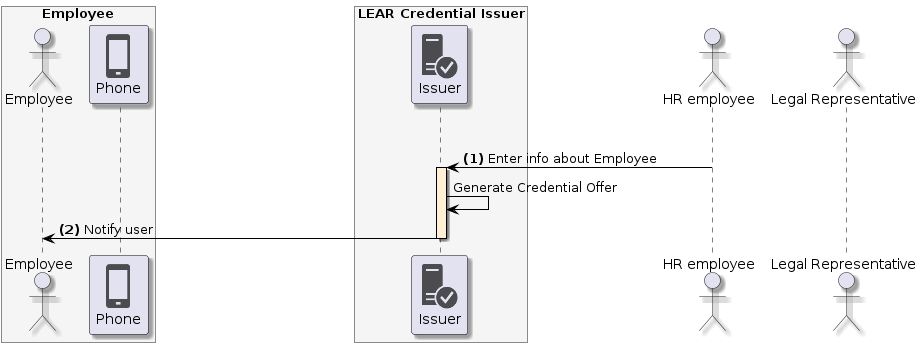

The diagram above was rendered by PlantUML. Its source (embedded in the PNG):
@startuml
skinparam shadowing true
skinparam ParticipantBorderColor black
skinparam arrowcolor black
skinparam SequenceLifeLineBorderColor black
skinparam SequenceLifeLineBackgroundColor PapayaWhip
!include <tupadr3/common>
!include <office/Servers/database_server>
!include <office/Servers/application_server>
!include <office/Concepts/firewall_orange>
!include <office/Clouds/cloud_disaster_red>
!include <office/Devices/cell_phone_generic>
!include <office/Devices/device_laptop>
!include <office/Security/trusted_application_server>
!include <office/Users/user>

box "Employee" #WhiteSmoke
    actor "Employee" as user
    participant "<$cell_phone_generic>\nPhone" as wallet
end box

box "LEAR Credential Issuer" #WhiteSmoke
    participant "<$trusted_application_server>\nIssuer" as issuer
end box

actor "HR employee" as hr
actor "Legal Representative" as representative

user -[hidden]> issuer: This is a hidden message used only to force layout

hr -> issuer++: **(1)** Enter info about Employee
issuer -> issuer: Generate Credential Offer
issuer -> user--: **(2)** Notify user
@enduml